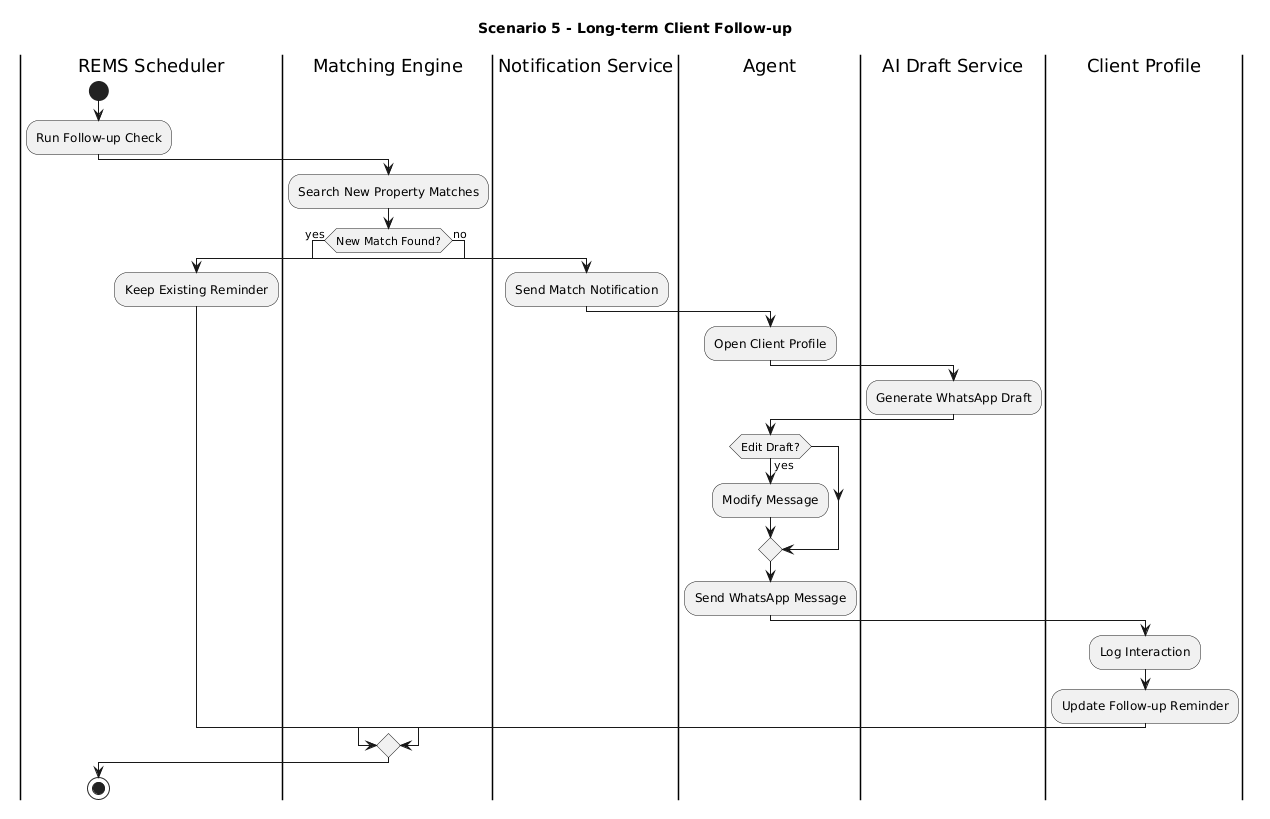

The diagram above was rendered by PlantUML. Its source (embedded in the PNG):
@startuml
title Scenario 5 - Long-term Client Follow-up

|REMS Scheduler|
start
:Run Follow-up Check;

|Matching Engine|
:Search New Property Matches;

if (New Match Found?) then (yes)

  |Notification Service|
  :Send Match Notification;

  |Agent|
  :Open Client Profile;

  |AI Draft Service|
  :Generate WhatsApp Draft;

  |Agent|
  if (Edit Draft?) then (yes)
    :Modify Message;
  endif

  :Send WhatsApp Message;

  |Client Profile|
  :Log Interaction;
  :Update Follow-up Reminder;

else (no)

  |REMS Scheduler|
  :Keep Existing Reminder;

endif

stop
@enduml